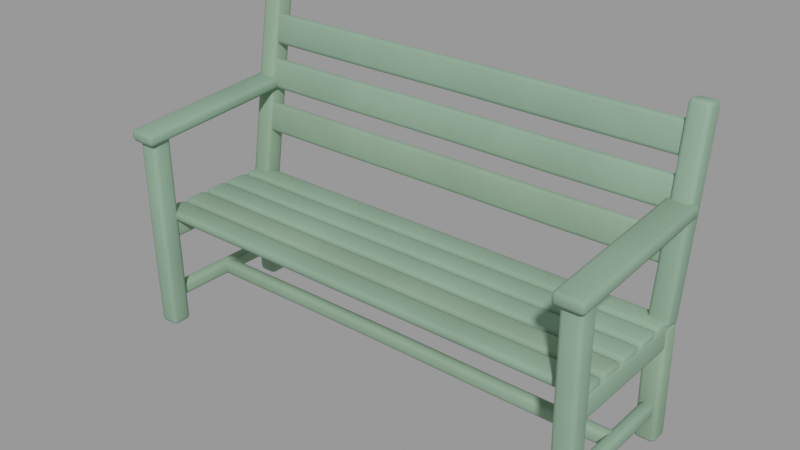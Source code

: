 # Source: out_garden_bench.blend  (saved by Blender 3.4.6; exported with 4.5.12 LTS)
import bpy
from mathutils import Matrix  # noqa: F401  (used for matrix-valued properties, if any)

bpy.ops.wm.read_factory_settings(use_empty=True)
scene = bpy.context.scene
scene.name = 'Scene'

# ---- collections
col_gartenbank = bpy.data.collections.new('Gartenbank'); scene.collection.children.link(col_gartenbank)

# ---- materials (node trees are filled in below, after node groups)
mat_paint = bpy.data.materials.new('paint')
mat_paint.use_transparent_shadow = False

# ---- node groups
ng_auto_smooth = bpy.data.node_groups.new('Auto Smooth', 'GeometryNodeTree')
_s = ng_auto_smooth.interface.new_socket(name='Geometry', in_out='OUTPUT', socket_type='NodeSocketGeometry')
_s = ng_auto_smooth.interface.new_socket(name='Geometry', in_out='INPUT', socket_type='NodeSocketGeometry')
_s = ng_auto_smooth.interface.new_socket(name='Angle', in_out='INPUT', socket_type='NodeSocketFloat')
_s.subtype = 'ANGLE'
_s.min_value = 0.0
_s.max_value = 3.142
ng_auto_smooth.is_modifier = True
_N = ng_auto_smooth.nodes; _L = ng_auto_smooth.links
n0 = _N.new('NodeGroupOutput'); n0.name = 'Group Output'; n0.location = (480, -100)
n1 = _N.new('NodeGroupInput'); n1.name = 'Group Input'; n1.location = (-420, -300)
n2 = _N.new('NodeGroupInput'); n2.name = 'Group Input.001'; n2.location = (-60, -100)
n3 = _N.new('GeometryNodeSetShadeSmooth'); n3.name = 'Set Shade Smooth'; n3.location = (120, -100)
n3.domain = 'EDGE'
n4 = _N.new('GeometryNodeSetShadeSmooth'); n4.name = 'Set Shade Smooth.001'; n4.location = (300, -100)
n5 = _N.new('GeometryNodeInputMeshEdgeAngle'); n5.name = 'Edge Angle'; n5.location = (-420, -220)
n6 = _N.new('GeometryNodeInputEdgeSmooth'); n6.name = 'Is Edge Smooth'; n6.location = (-60, -160)
n7 = _N.new('GeometryNodeInputShadeSmooth'); n7.name = 'Is Face Smooth'; n7.location = (-240, -340)
n8 = _N.new('FunctionNodeBooleanMath'); n8.name = 'Boolean Math'; n8.location = (-60, -220)
n9 = _N.new('FunctionNodeCompare'); n9.name = 'Compare'; n9.location = (-240, -180)
n9.operation = 'LESS_EQUAL'
_L.new(n5.outputs[0], n9.inputs[0])
_L.new(n4.outputs[0], n0.inputs[0])
_L.new(n1.outputs[1], n9.inputs[1])
_L.new(n9.outputs[0], n8.inputs[0])
_L.new(n7.outputs[0], n8.inputs[1])
_L.new(n2.outputs[0], n3.inputs[0])
_L.new(n6.outputs[0], n3.inputs[1])
_L.new(n3.outputs[0], n4.inputs[0])
_L.new(n8.outputs[0], n3.inputs[2])
n0.is_active_output = True

# ---- material node trees
mat_paint.use_nodes = True; mat_paint.node_tree.nodes.clear()
_N = mat_paint.node_tree.nodes; _L = mat_paint.node_tree.links
n0 = _N.new('ShaderNodeBsdfPrincipled'); n0.name = 'Principled BSDF'; n0.location = (10, 300)
n0.distribution = 'GGX'
n0.subsurface_method = 'RANDOM_WALK_SKIN'
n0.inputs[2].default_value = 0.7
n0.inputs[3].default_value = 1.45
n0.inputs[13].default_value = 0.3
n0.inputs[27].default_value = (0.0, 0.0, 0.0, 1.0)
n0.inputs[28].default_value = 1.0
n1 = _N.new('ShaderNodeOutputMaterial'); n1.name = 'Material Output'; n1.location = (300, 300)
n2 = _N.new('ShaderNodeTexCoord'); n2.name = 'Texture Coordinate'; n2.location = (0, 0)
n3 = _N.new('ShaderNodeRGB'); n3.name = 'RGB'; n3.location = (0, 0)
n3.outputs[0].default_value = (0.233, 0.3672, 0.253, 1.0)
n4 = _N.new('ShaderNodeAttribute'); n4.name = 'Attribute'; n4.location = (0, 0)
n4.attribute_name = 'tint'
n5 = _N.new('ShaderNodeMixRGB'); n5.name = 'Mix (Legacy)'; n5.location = (0, 0)
n5.blend_type = 'MULTIPLY'
n5.inputs[0].default_value = 1.0
n6 = _N.new('ShaderNodeTexNoise'); n6.name = 'Noise Texture'; n6.location = (0, 0)
n6.inputs[2].default_value = 4.0
n6.inputs[3].default_value = 4.0
n7 = _N.new('ShaderNodeMapRange'); n7.name = 'Map Range'; n7.location = (0, 0)
n7.inputs[1].default_value = 0.3
n7.inputs[2].default_value = 0.7
n7.inputs[3].default_value = 0.94
n7.inputs[4].default_value = 1.06
n8 = _N.new('ShaderNodeHueSaturation'); n8.name = 'Hue Saturation Value'; n8.location = (0, 0)
n9 = _N.new('ShaderNodeTexNoise'); n9.name = 'Noise Texture.001'; n9.location = (0, 0)
n9.inputs[2].default_value = 6.0
n9.inputs[3].default_value = 8.0
n10 = _N.new('ShaderNodeBump'); n10.name = 'Bump'; n10.location = (0, 0)
n10.inputs[0].default_value = 0.12
n10.inputs[1].default_value = 0.02
n10.inputs[2].default_value = 1.0
_L.new(n0.outputs[0], n1.inputs[0])
_L.new(n3.outputs[0], n5.inputs[1])
_L.new(n4.outputs[0], n5.inputs[2])
_L.new(n2.outputs[3], n6.inputs[0])
_L.new(n6.outputs[0], n7.inputs[0])
_L.new(n5.outputs[0], n8.inputs[4])
_L.new(n7.outputs[0], n8.inputs[2])
_L.new(n2.outputs[3], n9.inputs[0])
_L.new(n8.outputs[0], n0.inputs[0])
_L.new(n9.outputs[0], n10.inputs[3])
_L.new(n10.outputs[0], n0.inputs[5])
n1.is_active_output = True

# ---- meshes
me_bank = bpy.data.meshes.new('Bank')
me_bank.from_pydata([(-0.5944, -0.2049, -0.001098), (-0.5943, -0.155, -0.001208), (-0.5964, -0.1575, 0.2489), (-0.5965, -0.2073, 0.2489), (-0.5445, -0.2045, -0.0008945), (-0.5466, -0.2072, 0.2486), (-0.5465, -0.1573, 0.2485), (-0.5444, -0.1546, -0.001023), (-0.5988, -0.158, 0.4992), (-0.5988, -0.2076, 0.4994), (-0.5489, -0.2076, 0.499), (-0.5489, -0.1581, 0.4989), (-0.5939, 0.1846, -0.000584), (-0.5969, 0.1836, 0.2839), (-0.597, 0.1332, 0.284), (-0.5939, 0.1343, -0.0006515), (-0.5438, 0.1845, -0.0006455), (-0.544, 0.1343, -0.0007272), (-0.5473, 0.1333, 0.2836), (-0.5472, 0.1837, 0.2835), (-0.5966, 0.1835, 0.2762), (-0.5981, 0.2213, 0.507), (-0.5984, 0.1717, 0.515), (-0.5969, 0.1338, 0.2847), (-0.5469, 0.1836, 0.2758), (-0.5472, 0.1339, 0.2843), (-0.5487, 0.172, 0.5146), (-0.5483, 0.2216, 0.5067), (-0.5999, 0.2603, 0.7368), (-0.6001, 0.211, 0.7451), (-0.5504, 0.2114, 0.7448), (-0.5502, 0.2607, 0.7366), (-0.5941, -0.2021, 0.2296), (-0.5939, 0.1789, 0.2299), (-0.5945, 0.1786, 0.2901), (-0.5949, -0.2021, 0.2893), (-0.5492, -0.202, 0.2294), (-0.55, -0.202, 0.2891), (-0.5497, 0.1789, 0.2898), (-0.5491, 0.1791, 0.2296), (-0.609, -0.2211, 0.4839), (-0.6082, 0.1976, 0.5162), (-0.6084, 0.1952, 0.546), (-0.6093, -0.2233, 0.514), (-0.539, -0.2211, 0.4836), (-0.5392, -0.2234, 0.5136), (-0.5387, 0.1956, 0.5455), (-0.5385, 0.1981, 0.5156), (-0.5849, -0.1809, 0.06156), (-0.5843, 0.1594, 0.0616), (-0.5847, 0.1593, 0.0966), (-0.5851, -0.1813, 0.09666), (-0.555, -0.1807, 0.06152), (-0.5552, -0.1811, 0.09657), (-0.5548, 0.1593, 0.09641), (-0.5543, 0.1593, 0.06148), (0.5451, -0.2055, 0.000257), (0.545, -0.1555, -0.0001977), (0.5424, -0.1573, 0.2495), (0.5423, -0.2072, 0.2495), (0.5954, -0.2054, 0.0003181), (0.5924, -0.2071, 0.2494), (0.5924, -0.1573, 0.2493), (0.5952, -0.1553, -0.0001773), (0.5411, -0.158, 0.499), (0.5408, -0.2077, 0.4989), (0.5909, -0.2077, 0.499), (0.5912, -0.1581, 0.4991), (0.5441, 0.1851, -0.0009294), (0.5422, 0.1827, 0.2847), (0.5424, 0.1327, 0.2847), (0.5444, 0.1354, -0.001166), (0.594, 0.1852, -0.0009829), (0.5943, 0.1356, -0.001242), (0.5924, 0.1328, 0.2845), (0.5923, 0.1828, 0.2845), (0.5427, 0.183, 0.2765), (0.5411, 0.2223, 0.5069), (0.5414, 0.1729, 0.5154), (0.543, 0.1334, 0.2853), (0.5925, 0.1829, 0.2764), (0.5928, 0.1333, 0.2852), (0.5914, 0.1728, 0.5154), (0.5911, 0.2222, 0.5068), (0.5394, 0.2605, 0.736), (0.5392, 0.211, 0.7443), (0.5894, 0.2112, 0.7442), (0.5896, 0.2606, 0.7359), (0.5451, -0.2017, 0.2296), (0.5452, 0.1787, 0.2303), (0.5448, 0.1783, 0.2907), (0.5445, -0.2018, 0.2896), (0.5901, -0.2016, 0.2297), (0.5895, -0.2017, 0.2897), (0.5898, 0.1782, 0.2905), (0.5902, 0.1787, 0.2301), (0.5308, -0.2216, 0.4843), (0.5313, 0.1983, 0.5155), (0.5311, 0.1959, 0.5452), (0.5307, -0.224, 0.5142), (0.6008, -0.2217, 0.4846), (0.6006, -0.2241, 0.5145), (0.6013, 0.1961, 0.5453), (0.6015, 0.1984, 0.5156), (0.5551, -0.1808, 0.0623), (0.5539, 0.1598, 0.06234), (0.5537, 0.1595, 0.09765), (0.5547, -0.1812, 0.09714), (0.5852, -0.1808, 0.06243), (0.5848, -0.1812, 0.09723), (0.5836, 0.1597, 0.0976), (0.5838, 0.16, 0.06229), (-0.5918, -0.1674, 0.2744), (-0.5916, -0.1077, 0.2744), (-0.5919, -0.1078, 0.2994), (-0.5921, -0.1674, 0.2994), (0.5872, -0.1674, 0.2747), (0.5869, -0.1676, 0.2996), (0.5871, -0.1079, 0.2997), (0.5873, -0.1077, 0.2746), (-0.2972, -0.1667, 0.2995), (-0.297, -0.1667, 0.2747), (-0.2972, -0.107, 0.2746), (-0.2974, -0.1071, 0.2994), (-0.002337, -0.1673, 0.2992), (-0.002154, -0.1671, 0.2742), (-0.002493, -0.1074, 0.2746), (-0.002671, -0.1077, 0.2996), (0.2916, -0.1675, 0.2996), (0.2917, -0.1674, 0.2746), (0.292, -0.1077, 0.2746), (0.2918, -0.1079, 0.2996), (-0.592, -0.09918, 0.2744), (-0.5922, -0.03911, 0.2746), (-0.5925, -0.03926, 0.2996), (-0.5923, -0.09931, 0.2994), (0.5869, -0.099, 0.2745), (0.5866, -0.09908, 0.2996), (0.5867, -0.03916, 0.2996), (0.5869, -0.03904, 0.2744), (-0.2972, -0.09941, 0.2991), (-0.297, -0.09926, 0.2742), (-0.2976, -0.03934, 0.2744), (-0.2978, -0.03956, 0.2993), (-0.002524, -0.09993, 0.2997), (-0.002451, -0.09962, 0.2747), (-0.002502, -0.03976, 0.2751), (-0.002571, -0.04014, 0.3001), (0.2918, -0.09976, 0.2994), (0.292, -0.09963, 0.2744), (0.2922, -0.03967, 0.2743), (0.292, -0.03982, 0.2993), (-0.5922, -0.0314, 0.2748), (-0.5922, 0.02885, 0.2751), (-0.5925, 0.02873, 0.3001), (-0.5925, -0.03147, 0.2998), (0.5874, -0.0311, 0.2747), (0.5872, -0.0313, 0.2998), (0.5871, 0.02897, 0.3), (0.5874, 0.02919, 0.2748), (-0.2979, -0.03126, 0.2994), (-0.2976, -0.03111, 0.2745), (-0.298, 0.02897, 0.2744), (-0.2982, 0.02877, 0.2993), (-0.002749, -0.03179, 0.3005), (-0.002659, -0.03152, 0.2755), (-0.002412, 0.02849, 0.2758), (-0.002551, 0.02819, 0.3007), (0.2917, -0.0321, 0.2995), (0.2921, -0.032, 0.2746), (0.2924, 0.02809, 0.2748), (0.292, 0.02797, 0.2998), (-0.5921, 0.03638, 0.2748), (-0.5921, 0.09709, 0.275), (-0.5925, 0.09693, 0.3001), (-0.5924, 0.03624, 0.2999), (0.5879, 0.037, 0.2753), (0.5877, 0.03681, 0.3004), (0.5876, 0.09699, 0.3009), (0.5877, 0.09716, 0.2759), (-0.2976, 0.03651, 0.2991), (-0.2974, 0.03681, 0.2741), (-0.2974, 0.09715, 0.2739), (-0.2976, 0.09686, 0.299), (-0.00301, 0.03648, 0.3005), (-0.002835, 0.03686, 0.2754), (-0.002428, 0.09701, 0.2756), (-0.002627, 0.09666, 0.3006), (0.2922, 0.03651, 0.2998), (0.2925, 0.03669, 0.2748), (0.2926, 0.097, 0.2754), (0.2923, 0.09682, 0.3003), (-0.5923, 0.1049, 0.2749), (-0.592, 0.1655, 0.2751), (-0.5922, 0.1653, 0.3002), (-0.5925, 0.1047, 0.3001), (0.5875, 0.105, 0.2757), (0.5874, 0.1048, 0.3008), (0.5871, 0.1649, 0.301), (0.5872, 0.1651, 0.2759), (-0.2979, 0.1056, 0.2995), (-0.2978, 0.1059, 0.2745), (-0.2975, 0.1663, 0.2744), (-0.2976, 0.166, 0.2995), (-0.002058, 0.1042, 0.3011), (-0.001893, 0.1045, 0.2761), (-0.001423, 0.1649, 0.276), (-0.001597, 0.1646, 0.301), (0.2923, 0.1046, 0.3002), (0.2926, 0.1047, 0.2753), (0.2925, 0.1651, 0.2755), (0.2922, 0.165, 0.3005), (-0.5725, 0.1607, 0.4052), (-0.5724, 0.1825, 0.4015), (-0.5728, 0.195, 0.4754), (-0.5728, 0.1732, 0.4791), (0.5666, 0.1607, 0.4066), (0.5664, 0.1736, 0.4803), (0.5663, 0.1953, 0.4765), (0.5666, 0.1825, 0.4028), (-0.2881, 0.1737, 0.4787), (-0.2882, 0.1607, 0.4047), (-0.2881, 0.1826, 0.401), (-0.288, 0.1955, 0.475), (-0.003361, 0.1733, 0.4799), (-0.002768, 0.1604, 0.4059), (-0.002696, 0.1822, 0.4022), (-0.003257, 0.1951, 0.4761), (0.2804, 0.1731, 0.4784), (0.2812, 0.1603, 0.4048), (0.2812, 0.1821, 0.401), (0.2805, 0.195, 0.4747), (-0.5731, 0.1793, 0.5156), (-0.573, 0.2011, 0.5121), (-0.5735, 0.2135, 0.5857), (-0.5736, 0.1918, 0.5893), (0.566, 0.1802, 0.5158), (0.5659, 0.1927, 0.5893), (0.5657, 0.2145, 0.5855), (0.5659, 0.202, 0.512), (-0.2884, 0.1934, 0.5888), (-0.288, 0.1805, 0.5148), (-0.2879, 0.2024, 0.5111), (-0.2882, 0.2153, 0.5852), (-0.004413, 0.1934, 0.5901), (-0.003876, 0.18, 0.516), (-0.003708, 0.2018, 0.5122), (-0.004241, 0.2152, 0.5863), (0.2796, 0.1927, 0.5883), (0.28, 0.1799, 0.5145), (0.2801, 0.2017, 0.5108), (0.2796, 0.2145, 0.5846), (-0.5742, 0.1986, 0.6258), (-0.5741, 0.2204, 0.6222), (-0.5747, 0.2334, 0.696), (-0.5748, 0.2117, 0.6996), (0.5659, 0.1999, 0.6251), (0.5651, 0.2122, 0.6988), (0.5651, 0.234, 0.6952), (0.5659, 0.2217, 0.6214), (-0.2905, 0.2129, 0.6989), (-0.2893, 0.2005, 0.6249), (-0.289, 0.2222, 0.6213), (-0.2902, 0.2346, 0.6953), (-0.005807, 0.2131, 0.7001), (-0.004845, 0.2002, 0.6263), (-0.004637, 0.222, 0.6223), (-0.005632, 0.2349, 0.6961), (0.2789, 0.2124, 0.6989), (0.2795, 0.2, 0.6247), (0.2796, 0.2218, 0.621), (0.279, 0.2342, 0.6952), (-0.5696, 0.01367, 0.0613), (-0.2854, 0.01524, 0.06277), (-0.2858, 0.01491, 0.09752), (-0.57, 0.01339, 0.09636), (-0.5696, -0.01635, 0.06133), (-0.57, -0.01667, 0.09638), (-0.2858, -0.01521, 0.0976), (-0.2854, -0.01486, 0.06283), (-0.0009301, 0.0156, 0.06277), (-0.001347, 0.01515, 0.09795), (-0.0014, -0.0149, 0.09786), (-0.0009729, -0.01444, 0.06269), (0.2848, 0.01406, 0.06155), (0.2846, 0.01376, 0.09679), (0.2843, -0.0163, 0.09675), (0.2846, -0.01599, 0.06151), (0.5695, 0.01494, 0.06139), (0.5694, 0.01457, 0.09651), (0.5695, -0.01555, 0.09649), (0.5697, -0.01515, 0.06142)], [], [(0, 3, 2, 1), (4, 7, 6, 5), (3, 9, 8, 2), (5, 6, 11, 10), (0, 4, 5, 3), (1, 2, 6, 7), (3, 5, 10, 9), (2, 8, 11, 6), (0, 1, 7, 4), (9, 10, 11, 8), (12, 15, 14, 13), (16, 19, 18, 17), (12, 16, 17, 15), (13, 14, 18, 19), (12, 13, 19, 16), (15, 17, 18, 14), (20, 23, 22, 21), (24, 27, 26, 25), (21, 22, 29, 28), (27, 31, 30, 26), (20, 24, 25, 23), (28, 29, 30, 31), (20, 21, 27, 24), (23, 25, 26, 22), (21, 28, 31, 27), (22, 26, 30, 29), (32, 35, 34, 33), (36, 39, 38, 37), (32, 36, 37, 35), (33, 34, 38, 39), (32, 33, 39, 36), (35, 37, 38, 34), (40, 43, 42, 41), (44, 47, 46, 45), (40, 44, 45, 43), (41, 42, 46, 47), (40, 41, 47, 44), (43, 45, 46, 42), (48, 51, 50, 49), (52, 55, 54, 53), (48, 52, 53, 51), (49, 50, 54, 55), (48, 49, 55, 52), (51, 53, 54, 50), (56, 59, 58, 57), (60, 63, 62, 61), (59, 65, 64, 58), (61, 62, 67, 66), (56, 60, 61, 59), (57, 58, 62, 63), (59, 61, 66, 65), (58, 64, 67, 62), (56, 57, 63, 60), (65, 66, 67, 64), (68, 71, 70, 69), (72, 75, 74, 73), (68, 72, 73, 71), (69, 70, 74, 75), (68, 69, 75, 72), (71, 73, 74, 70), (76, 79, 78, 77), (80, 83, 82, 81), (77, 78, 85, 84), (83, 87, 86, 82), (76, 80, 81, 79), (84, 85, 86, 87), (76, 77, 83, 80), (79, 81, 82, 78), (77, 84, 87, 83), (78, 82, 86, 85), (88, 91, 90, 89), (92, 95, 94, 93), (88, 92, 93, 91), (89, 90, 94, 95), (88, 89, 95, 92), (91, 93, 94, 90), (96, 99, 98, 97), (100, 103, 102, 101), (96, 100, 101, 99), (97, 98, 102, 103), (96, 97, 103, 100), (99, 101, 102, 98), (104, 107, 106, 105), (108, 111, 110, 109), (104, 108, 109, 107), (105, 106, 110, 111), (104, 105, 111, 108), (107, 109, 110, 106), (112, 115, 114, 113), (116, 119, 118, 117), (112, 121, 120, 115), (113, 114, 123, 122), (121, 125, 124, 120), (122, 123, 127, 126), (125, 129, 128, 124), (126, 127, 131, 130), (129, 116, 117, 128), (130, 131, 118, 119), (112, 113, 122, 121), (115, 120, 123, 114), (121, 122, 126, 125), (120, 124, 127, 123), (125, 126, 130, 129), (124, 128, 131, 127), (129, 130, 119, 116), (128, 117, 118, 131), (132, 135, 134, 133), (136, 139, 138, 137), (132, 141, 140, 135), (133, 134, 143, 142), (141, 145, 144, 140), (142, 143, 147, 146), (145, 149, 148, 144), (146, 147, 151, 150), (149, 136, 137, 148), (150, 151, 138, 139), (132, 133, 142, 141), (135, 140, 143, 134), (141, 142, 146, 145), (140, 144, 147, 143), (145, 146, 150, 149), (144, 148, 151, 147), (149, 150, 139, 136), (148, 137, 138, 151), (152, 155, 154, 153), (156, 159, 158, 157), (152, 161, 160, 155), (153, 154, 163, 162), (161, 165, 164, 160), (162, 163, 167, 166), (165, 169, 168, 164), (166, 167, 171, 170), (169, 156, 157, 168), (170, 171, 158, 159), (152, 153, 162, 161), (155, 160, 163, 154), (161, 162, 166, 165), (160, 164, 167, 163), (165, 166, 170, 169), (164, 168, 171, 167), (169, 170, 159, 156), (168, 157, 158, 171), (172, 175, 174, 173), (176, 179, 178, 177), (172, 181, 180, 175), (173, 174, 183, 182), (181, 185, 184, 180), (182, 183, 187, 186), (185, 189, 188, 184), (186, 187, 191, 190), (189, 176, 177, 188), (190, 191, 178, 179), (172, 173, 182, 181), (175, 180, 183, 174), (181, 182, 186, 185), (180, 184, 187, 183), (185, 186, 190, 189), (184, 188, 191, 187), (189, 190, 179, 176), (188, 177, 178, 191), (192, 195, 194, 193), (196, 199, 198, 197), (192, 201, 200, 195), (193, 194, 203, 202), (201, 205, 204, 200), (202, 203, 207, 206), (205, 209, 208, 204), (206, 207, 211, 210), (209, 196, 197, 208), (210, 211, 198, 199), (192, 193, 202, 201), (195, 200, 203, 194), (201, 202, 206, 205), (200, 204, 207, 203), (205, 206, 210, 209), (204, 208, 211, 207), (209, 210, 199, 196), (208, 197, 198, 211), (212, 215, 214, 213), (216, 219, 218, 217), (212, 221, 220, 215), (213, 214, 223, 222), (221, 225, 224, 220), (222, 223, 227, 226), (225, 229, 228, 224), (226, 227, 231, 230), (229, 216, 217, 228), (230, 231, 218, 219), (212, 213, 222, 221), (215, 220, 223, 214), (221, 222, 226, 225), (220, 224, 227, 223), (225, 226, 230, 229), (224, 228, 231, 227), (229, 230, 219, 216), (228, 217, 218, 231), (232, 235, 234, 233), (236, 239, 238, 237), (232, 241, 240, 235), (233, 234, 243, 242), (241, 245, 244, 240), (242, 243, 247, 246), (245, 249, 248, 244), (246, 247, 251, 250), (249, 236, 237, 248), (250, 251, 238, 239), (232, 233, 242, 241), (235, 240, 243, 234), (241, 242, 246, 245), (240, 244, 247, 243), (245, 246, 250, 249), (244, 248, 251, 247), (249, 250, 239, 236), (248, 237, 238, 251), (252, 255, 254, 253), (256, 259, 258, 257), (252, 261, 260, 255), (253, 254, 263, 262), (261, 265, 264, 260), (262, 263, 267, 266), (265, 269, 268, 264), (266, 267, 271, 270), (269, 256, 257, 268), (270, 271, 258, 259), (252, 253, 262, 261), (255, 260, 263, 254), (261, 262, 266, 265), (260, 264, 267, 263), (265, 266, 270, 269), (264, 268, 271, 267), (269, 270, 259, 256), (268, 257, 258, 271), (272, 275, 274, 273), (276, 279, 278, 277), (273, 274, 281, 280), (279, 283, 282, 278), (280, 281, 285, 284), (283, 287, 286, 282), (284, 285, 289, 288), (287, 291, 290, 286), (272, 276, 277, 275), (288, 289, 290, 291), (272, 273, 279, 276), (275, 277, 278, 274), (273, 280, 283, 279), (274, 278, 282, 281), (280, 284, 287, 283), (281, 282, 286, 285), (284, 288, 291, 287), (285, 286, 290, 289)])
me_bank.polygons.foreach_set('use_smooth', [True] * 250)
_ca = me_bank.color_attributes.new('tint', 'FLOAT_COLOR', 'POINT')
_ca.data.foreach_set('color', [1.015, 1.03, 1.045, 1.0, 1.015, 1.03, 1.045, 1.0, 1.015, 1.03, 1.045, 1.0, 1.015, 1.03, 1.045, 1.0, 1.015, 1.03, 1.045, 1.0, 1.015, 1.03, 1.045, 1.0, 1.015, 1.03, 1.045, 1.0, 1.015, 1.03, 1.045, 1.0, 1.015, 1.03, 1.045, 1.0, 1.015, 1.03, 1.045, 1.0, 1.015, 1.03, 1.045, 1.0, 1.015, 1.03, 1.045, 1.0, 0.9909, 1.005, 1.019, 1.0, 0.9909, 1.005, 1.019, 1.0, 0.9909, 1.005, 1.019, 1.0, 0.9909, 1.005, 1.019, 1.0, 0.9909, 1.005, 1.019, 1.0, 0.9909, 1.005, 1.019, 1.0, 0.9909, 1.005, 1.019, 1.0, 0.9909, 1.005, 1.019, 1.0, 1.022, 1.0, 0.9787, 1.0, 1.022, 1.0, 0.9787, 1.0, 1.022, 1.0, 0.9787, 1.0, 1.022, 1.0, 0.9787, 1.0, 1.022, 1.0, 0.9787, 1.0, 1.022, 1.0, 0.9787, 1.0, 1.022, 1.0, 0.9787, 1.0, 1.022, 1.0, 0.9787, 1.0, 1.022, 1.0, 0.9787, 1.0, 1.022, 1.0, 0.9787, 1.0, 1.022, 1.0, 0.9787, 1.0, 1.022, 1.0, 0.9787, 1.0, 0.9711, 0.965, 0.9588, 1.0, 0.9711, 0.965, 0.9588, 1.0, 0.9711, 0.965, 0.9588, 1.0, 0.9711, 0.965, 0.9588, 1.0, 0.9711, 0.965, 0.9588, 1.0, 0.9711, 0.965, 0.9588, 1.0, 0.9711, 0.965, 0.9588, 1.0, 0.9711, 0.965, 0.9588, 1.0, 0.9531, 0.9727, 0.9922, 1.0, 0.9531, 0.9727, 0.9922, 1.0, 0.9531, 0.9727, 0.9922, 1.0, 0.9531, 0.9727, 0.9922, 1.0, 0.9531, 0.9727, 0.9922, 1.0, 0.9531, 0.9727, 0.9922, 1.0, 0.9531, 0.9727, 0.9922, 1.0, 0.9531, 0.9727, 0.9922, 1.0, 1.037, 1.028, 1.019, 1.0, 1.037, 1.028, 1.019, 1.0, 1.037, 1.028, 1.019, 1.0, 1.037, 1.028, 1.019, 1.0, 1.037, 1.028, 1.019, 1.0, 1.037, 1.028, 1.019, 1.0, 1.037, 1.028, 1.019, 1.0, 1.037, 1.028, 1.019, 1.0, 0.9826, 0.9993, 1.016, 1.0, 0.9826, 0.9993, 1.016, 1.0, 0.9826, 0.9993, 1.016, 1.0, 0.9826, 0.9993, 1.016, 1.0, 0.9826, 0.9993, 1.016, 1.0, 0.9826, 0.9993, 1.016, 1.0, 0.9826, 0.9993, 1.016, 1.0, 0.9826, 0.9993, 1.016, 1.0, 0.9826, 0.9993, 1.016, 1.0, 0.9826, 0.9993, 1.016, 1.0, 0.9826, 0.9993, 1.016, 1.0, 0.9826, 0.9993, 1.016, 1.0, 1.018, 0.999, 0.9797, 1.0, 1.018, 0.999, 0.9797, 1.0, 1.018, 0.999, 0.9797, 1.0, 1.018, 0.999, 0.9797, 1.0, 1.018, 0.999, 0.9797, 1.0, 1.018, 0.999, 0.9797, 1.0, 1.018, 0.999, 0.9797, 1.0, 1.018, 0.999, 0.9797, 1.0, 0.9997, 1.019, 1.039, 1.0, 0.9997, 1.019, 1.039, 1.0, 0.9997, 1.019, 1.039, 1.0, 0.9997, 1.019, 1.039, 1.0, 0.9997, 1.019, 1.039, 1.0, 0.9997, 1.019, 1.039, 1.0, 0.9997, 1.019, 1.039, 1.0, 0.9997, 1.019, 1.039, 1.0, 0.9997, 1.019, 1.039, 1.0, 0.9997, 1.019, 1.039, 1.0, 0.9997, 1.019, 1.039, 1.0, 0.9997, 1.019, 1.039, 1.0, 1.015, 1.028, 1.041, 1.0, 1.015, 1.028, 1.041, 1.0, 1.015, 1.028, 1.041, 1.0, 1.015, 1.028, 1.041, 1.0, 1.015, 1.028, 1.041, 1.0, 1.015, 1.028, 1.041, 1.0, 1.015, 1.028, 1.041, 1.0, 1.015, 1.028, 1.041, 1.0, 0.9562, 0.9619, 0.9675, 1.0, 0.9562, 0.9619, 0.9675, 1.0, 0.9562, 0.9619, 0.9675, 1.0, 0.9562, 0.9619, 0.9675, 1.0, 0.9562, 0.9619, 0.9675, 1.0, 0.9562, 0.9619, 0.9675, 1.0, 0.9562, 0.9619, 0.9675, 1.0, 0.9562, 0.9619, 0.9675, 1.0, 1.011, 1.031, 1.052, 1.0, 1.011, 1.031, 1.052, 1.0, 1.011, 1.031, 1.052, 1.0, 1.011, 1.031, 1.052, 1.0, 1.011, 1.031, 1.052, 1.0, 1.011, 1.031, 1.052, 1.0, 1.011, 1.031, 1.052, 1.0, 1.011, 1.031, 1.052, 1.0, 0.965, 0.9695, 0.9739, 1.0, 0.965, 0.9695, 0.9739, 1.0, 0.965, 0.9695, 0.9739, 1.0, 0.965, 0.9695, 0.9739, 1.0, 0.965, 0.9695, 0.9739, 1.0, 0.965, 0.9695, 0.9739, 1.0, 0.965, 0.9695, 0.9739, 1.0, 0.965, 0.9695, 0.9739, 1.0, 0.965, 0.9695, 0.9739, 1.0, 0.965, 0.9695, 0.9739, 1.0, 0.965, 0.9695, 0.9739, 1.0, 0.965, 0.9695, 0.9739, 1.0, 0.965, 0.9695, 0.9739, 1.0, 0.965, 0.9695, 0.9739, 1.0, 0.965, 0.9695, 0.9739, 1.0, 0.965, 0.9695, 0.9739, 1.0, 0.965, 0.9695, 0.9739, 1.0, 0.965, 0.9695, 0.9739, 1.0, 0.965, 0.9695, 0.9739, 1.0, 0.965, 0.9695, 0.9739, 1.0, 0.9926, 0.9786, 0.9646, 1.0, 0.9926, 0.9786, 0.9646, 1.0, 0.9926, 0.9786, 0.9646, 1.0, 0.9926, 0.9786, 0.9646, 1.0, 0.9926, 0.9786, 0.9646, 1.0, 0.9926, 0.9786, 0.9646, 1.0, 0.9926, 0.9786, 0.9646, 1.0, 0.9926, 0.9786, 0.9646, 1.0, 0.9926, 0.9786, 0.9646, 1.0, 0.9926, 0.9786, 0.9646, 1.0, 0.9926, 0.9786, 0.9646, 1.0, 0.9926, 0.9786, 0.9646, 1.0, 0.9926, 0.9786, 0.9646, 1.0, 0.9926, 0.9786, 0.9646, 1.0, 0.9926, 0.9786, 0.9646, 1.0, 0.9926, 0.9786, 0.9646, 1.0, 0.9926, 0.9786, 0.9646, 1.0, 0.9926, 0.9786, 0.9646, 1.0, 0.9926, 0.9786, 0.9646, 1.0, 0.9926, 0.9786, 0.9646, 1.0, 1.008, 1.026, 1.044, 1.0, 1.008, 1.026, 1.044, 1.0, 1.008, 1.026, 1.044, 1.0, 1.008, 1.026, 1.044, 1.0, 1.008, 1.026, 1.044, 1.0, 1.008, 1.026, 1.044, 1.0, 1.008, 1.026, 1.044, 1.0, 1.008, 1.026, 1.044, 1.0, 1.008, 1.026, 1.044, 1.0, 1.008, 1.026, 1.044, 1.0, 1.008, 1.026, 1.044, 1.0, 1.008, 1.026, 1.044, 1.0, 1.008, 1.026, 1.044, 1.0, 1.008, 1.026, 1.044, 1.0, 1.008, 1.026, 1.044, 1.0, 1.008, 1.026, 1.044, 1.0, 1.008, 1.026, 1.044, 1.0, 1.008, 1.026, 1.044, 1.0, 1.008, 1.026, 1.044, 1.0, 1.008, 1.026, 1.044, 1.0, 1.006, 1.023, 1.039, 1.0, 1.006, 1.023, 1.039, 1.0, 1.006, 1.023, 1.039, 1.0, 1.006, 1.023, 1.039, 1.0, 1.006, 1.023, 1.039, 1.0, 1.006, 1.023, 1.039, 1.0, 1.006, 1.023, 1.039, 1.0, 1.006, 1.023, 1.039, 1.0, 1.006, 1.023, 1.039, 1.0, 1.006, 1.023, 1.039, 1.0, 1.006, 1.023, 1.039, 1.0, 1.006, 1.023, 1.039, 1.0, 1.006, 1.023, 1.039, 1.0, 1.006, 1.023, 1.039, 1.0, 1.006, 1.023, 1.039, 1.0, 1.006, 1.023, 1.039, 1.0, 1.006, 1.023, 1.039, 1.0, 1.006, 1.023, 1.039, 1.0, 1.006, 1.023, 1.039, 1.0, 1.006, 1.023, 1.039, 1.0, 1.01, 1.013, 1.016, 1.0, 1.01, 1.013, 1.016, 1.0, 1.01, 1.013, 1.016, 1.0, 1.01, 1.013, 1.016, 1.0, 1.01, 1.013, 1.016, 1.0, 1.01, 1.013, 1.016, 1.0, 1.01, 1.013, 1.016, 1.0, 1.01, 1.013, 1.016, 1.0, 1.01, 1.013, 1.016, 1.0, 1.01, 1.013, 1.016, 1.0, 1.01, 1.013, 1.016, 1.0, 1.01, 1.013, 1.016, 1.0, 1.01, 1.013, 1.016, 1.0, 1.01, 1.013, 1.016, 1.0, 1.01, 1.013, 1.016, 1.0, 1.01, 1.013, 1.016, 1.0, 1.01, 1.013, 1.016, 1.0, 1.01, 1.013, 1.016, 1.0, 1.01, 1.013, 1.016, 1.0, 1.01, 1.013, 1.016, 1.0, 0.9904, 0.9749, 0.9594, 1.0, 0.9904, 0.9749, 0.9594, 1.0, 0.9904, 0.9749, 0.9594, 1.0, 0.9904, 0.9749, 0.9594, 1.0, 0.9904, 0.9749, 0.9594, 1.0, 0.9904, 0.9749, 0.9594, 1.0, 0.9904, 0.9749, 0.9594, 1.0, 0.9904, 0.9749, 0.9594, 1.0, 0.9904, 0.9749, 0.9594, 1.0, 0.9904, 0.9749, 0.9594, 1.0, 0.9904, 0.9749, 0.9594, 1.0, 0.9904, 0.9749, 0.9594, 1.0, 0.9904, 0.9749, 0.9594, 1.0, 0.9904, 0.9749, 0.9594, 1.0, 0.9904, 0.9749, 0.9594, 1.0, 0.9904, 0.9749, 0.9594, 1.0, 0.9904, 0.9749, 0.9594, 1.0, 0.9904, 0.9749, 0.9594, 1.0, 0.9904, 0.9749, 0.9594, 1.0, 0.9904, 0.9749, 0.9594, 1.0, 1.032, 1.036, 1.041, 1.0, 1.032, 1.036, 1.041, 1.0, 1.032, 1.036, 1.041, 1.0, 1.032, 1.036, 1.041, 1.0, 1.032, 1.036, 1.041, 1.0, 1.032, 1.036, 1.041, 1.0, 1.032, 1.036, 1.041, 1.0, 1.032, 1.036, 1.041, 1.0, 1.032, 1.036, 1.041, 1.0, 1.032, 1.036, 1.041, 1.0, 1.032, 1.036, 1.041, 1.0, 1.032, 1.036, 1.041, 1.0, 1.032, 1.036, 1.041, 1.0, 1.032, 1.036, 1.041, 1.0, 1.032, 1.036, 1.041, 1.0, 1.032, 1.036, 1.041, 1.0, 1.032, 1.036, 1.041, 1.0, 1.032, 1.036, 1.041, 1.0, 1.032, 1.036, 1.041, 1.0, 1.032, 1.036, 1.041, 1.0, 1.0, 1.016, 1.032, 1.0, 1.0, 1.016, 1.032, 1.0, 1.0, 1.016, 1.032, 1.0, 1.0, 1.016, 1.032, 1.0, 1.0, 1.016, 1.032, 1.0, 1.0, 1.016, 1.032, 1.0, 1.0, 1.016, 1.032, 1.0, 1.0, 1.016, 1.032, 1.0, 1.0, 1.016, 1.032, 1.0, 1.0, 1.016, 1.032, 1.0, 1.0, 1.016, 1.032, 1.0, 1.0, 1.016, 1.032, 1.0, 1.0, 1.016, 1.032, 1.0, 1.0, 1.016, 1.032, 1.0, 1.0, 1.016, 1.032, 1.0, 1.0, 1.016, 1.032, 1.0, 1.0, 1.016, 1.032, 1.0, 1.0, 1.016, 1.032, 1.0, 1.0, 1.016, 1.032, 1.0, 1.0, 1.016, 1.032, 1.0, 1.037, 1.024, 1.012, 1.0, 1.037, 1.024, 1.012, 1.0, 1.037, 1.024, 1.012, 1.0, 1.037, 1.024, 1.012, 1.0, 1.037, 1.024, 1.012, 1.0, 1.037, 1.024, 1.012, 1.0, 1.037, 1.024, 1.012, 1.0, 1.037, 1.024, 1.012, 1.0, 1.037, 1.024, 1.012, 1.0, 1.037, 1.024, 1.012, 1.0, 1.037, 1.024, 1.012, 1.0, 1.037, 1.024, 1.012, 1.0, 1.037, 1.024, 1.012, 1.0, 1.037, 1.024, 1.012, 1.0, 1.037, 1.024, 1.012, 1.0, 1.037, 1.024, 1.012, 1.0, 1.037, 1.024, 1.012, 1.0, 1.037, 1.024, 1.012, 1.0, 1.037, 1.024, 1.012, 1.0, 1.037, 1.024, 1.012, 1.0])
me_bank.materials.append(mat_paint)
me_bank.update()

# ---- objects
ob_bank = bpy.data.objects.new('Bank', me_bank)

# ---- transforms, parenting, visibility, modifiers, constraints
ob_bank.location = (0.0, 0.0, 0.0)
_m = ob_bank.modifiers.new('Weiche Kanten', 'BEVEL')
_m.width = 0.0096
_m.width_pct = 0.0096
_m.segments = 2
_m.angle_limit = 0.6981
_m = ob_bank.modifiers.new('Auto Smooth', 'NODES')
_m.node_group = ng_auto_smooth
_gi = [s.identifier for s in ng_auto_smooth.interface.items_tree if s.item_type == 'SOCKET' and s.in_out == 'INPUT']
_m[_gi[1]] = 0.8727  # 'Angle'

# ---- collection membership
col_gartenbank.objects.link(ob_bank)

# ---- scene / render settings (as saved in the file)
scene.frame_start = 1; scene.frame_end = 250; scene.frame_set(1)
scene.render.engine = 'BLENDER_EEVEE_NEXT'
scene.cycles.sampling_pattern = 'TABULATED_SOBOL'
scene.cycles.use_light_tree = False
scene.view_settings.view_transform = 'Filmic'
bpy.context.view_layer.update()

# ---- added for rendering (the .blend has no active camera and no usable light): camera, sun + grey world if the file has none
cam_auto = bpy.data.cameras.new('AutoCamera')
cam_auto.lens = 50.0
cam_auto.sensor_width = 36.0
cam_auto.clip_end = 1000.0
ob_auto_camera = bpy.data.objects.new('AutoCamera', cam_auto)
scene.collection.objects.link(ob_auto_camera)
ob_auto_camera.location = (1.38477, -1.64852, 1.48203)
ob_auto_camera.rotation_euler = (1.09748, -7.21219e-08, 0.694738)
scene.camera = ob_auto_camera
light_auto_sun = bpy.data.lights.new('AutoSun', 'SUN')
light_auto_sun.energy = 3.0
light_auto_sun.angle = 0.0523599
ob_auto_sun = bpy.data.objects.new('AutoSun', light_auto_sun)
scene.collection.objects.link(ob_auto_sun)
ob_auto_sun.rotation_euler = (0.872665, 0.174533, 0.523599)
if scene.world is None:
    world_auto = bpy.data.worlds.new('AutoWorld')
    world_auto.color = (0.3, 0.3, 0.3)
    scene.world = world_auto
bpy.context.view_layer.update()
